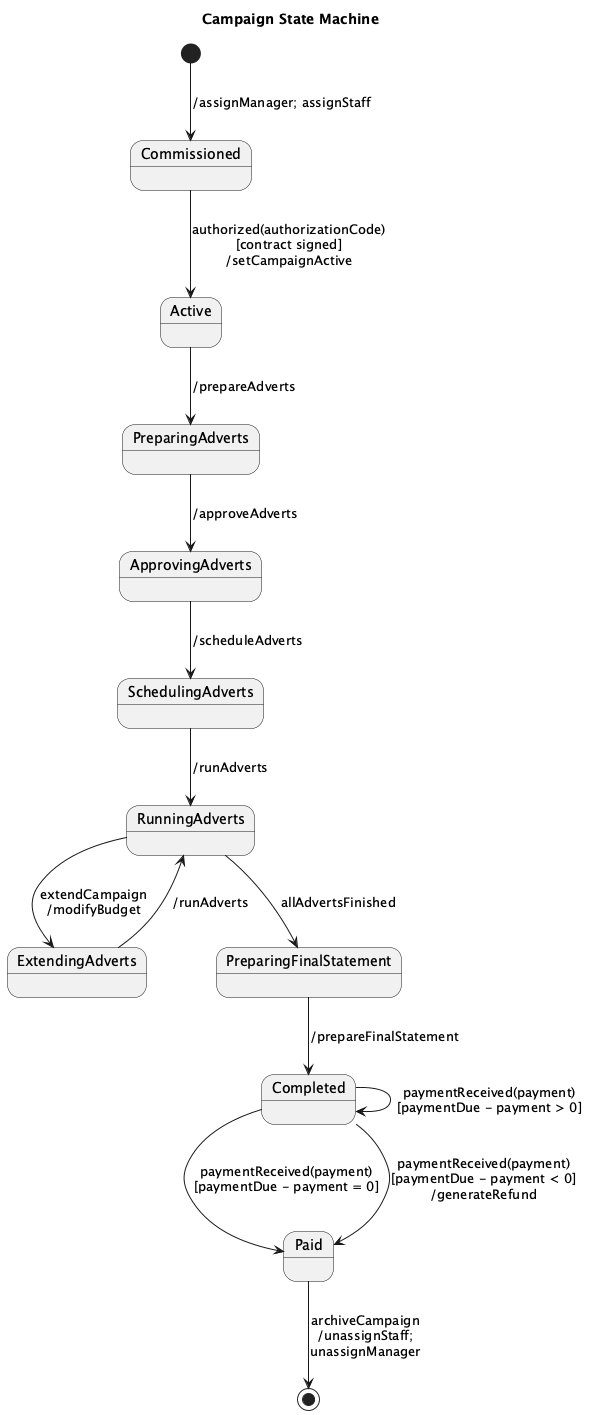

The diagram above was rendered by PlantUML. Its source (embedded in the PNG):
@startuml
title Campaign State Machine

[*] --> Commissioned : /assignManager; assignStaff
state Commissioned
state Active
state Completed
state Paid

Commissioned --> Active : authorized(authorizationCode)\n[contract signed]\n/setCampaignActive

Active --> PreparingAdverts : /prepareAdverts

PreparingAdverts --> ApprovingAdverts : /approveAdverts

ApprovingAdverts --> SchedulingAdverts : /scheduleAdverts

SchedulingAdverts --> RunningAdverts : /runAdverts

RunningAdverts --> ExtendingAdverts : extendCampaign\n/modifyBudget

ExtendingAdverts --> RunningAdverts : /runAdverts

RunningAdverts --> PreparingFinalStatement : allAdvertsFinished

PreparingFinalStatement --> Completed : /prepareFinalStatement

Completed --> Paid : paymentReceived(payment)\n[paymentDue - payment = 0]
Completed --> Completed : paymentReceived(payment)\n[paymentDue - payment > 0]
Completed --> Paid : paymentReceived(payment)\n[paymentDue - payment < 0]\n/generateRefund

Paid --> [*] : archiveCampaign\n/unassignStaff;\nunassignManager
@enduml